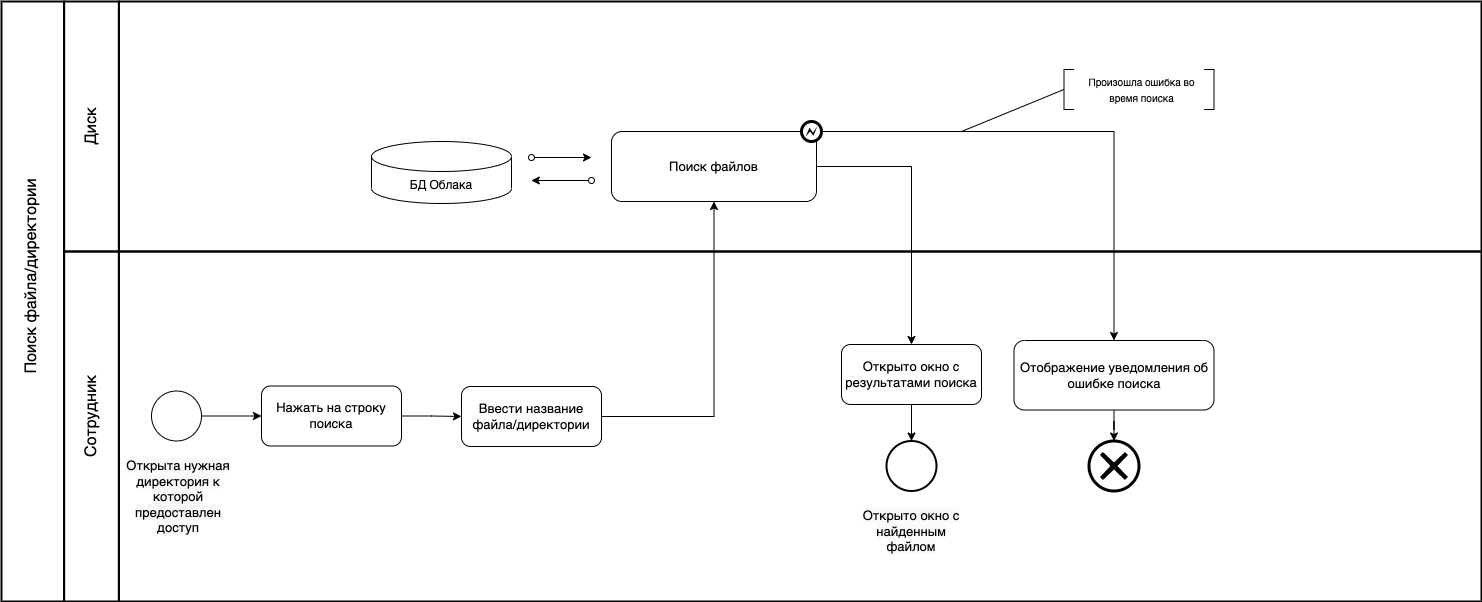

The diagram above was exported from draw.io. Its source (the exported page's mxGraphModel, read from the mxfile embedded in the PNG):
<mxGraphModel dx="946" dy="-613" grid="1" gridSize="10" guides="1" tooltips="1" connect="1" arrows="1" fold="1" page="1" pageScale="1" pageWidth="827" pageHeight="1169" math="0" shadow="0">
  <root>
    <mxCell id="0" />
    <mxCell id="1" parent="0" />
    <mxCell id="hyEpLcXtYIoz7oQQPuSq-41" value="" style="rounded=0;whiteSpace=wrap;html=1;strokeWidth=2;fontSize=13;fillColor=none;" parent="1" vertex="1">
      <mxGeometry x="267.41" y="1630" width="1362.59" height="350" as="geometry" />
    </mxCell>
    <mxCell id="hyEpLcXtYIoz7oQQPuSq-42" value="" style="rounded=0;whiteSpace=wrap;html=1;strokeWidth=2;fontSize=13;fillColor=none;" parent="1" vertex="1">
      <mxGeometry x="267.41" y="1380" width="1362.59" height="250" as="geometry" />
    </mxCell>
    <mxCell id="hyEpLcXtYIoz7oQQPuSq-84" value="" style="edgeStyle=orthogonalEdgeStyle;rounded=0;orthogonalLoop=1;jettySize=auto;html=1;" parent="1" source="hyEpLcXtYIoz7oQQPuSq-44" target="hyEpLcXtYIoz7oQQPuSq-67" edge="1">
      <mxGeometry relative="1" as="geometry" />
    </mxCell>
    <mxCell id="hyEpLcXtYIoz7oQQPuSq-44" value="Нажать на строку поиска" style="rounded=1;whiteSpace=wrap;html=1;fontSize=13;" parent="1" vertex="1">
      <mxGeometry x="409.9999999999999" y="1764.4999999999995" width="140" height="60" as="geometry" />
    </mxCell>
    <mxCell id="saDxONMGAf45D7laBVPu-3" style="edgeStyle=orthogonalEdgeStyle;rounded=0;orthogonalLoop=1;jettySize=auto;html=1;entryX=0;entryY=0.5;entryDx=0;entryDy=0;" parent="1" source="hyEpLcXtYIoz7oQQPuSq-45" target="hyEpLcXtYIoz7oQQPuSq-44" edge="1">
      <mxGeometry relative="1" as="geometry" />
    </mxCell>
    <mxCell id="hyEpLcXtYIoz7oQQPuSq-45" value="" style="ellipse;whiteSpace=wrap;html=1;aspect=fixed;fontSize=13;" parent="1" vertex="1">
      <mxGeometry x="300" y="1769.4999999999998" width="50" height="50" as="geometry" />
    </mxCell>
    <mxCell id="hyEpLcXtYIoz7oQQPuSq-46" value="" style="ellipse;whiteSpace=wrap;html=1;aspect=fixed;fontSize=13;strokeWidth=2;" parent="1" vertex="1">
      <mxGeometry x="1035.0000000000002" y="1819.5" width="50" height="50" as="geometry" />
    </mxCell>
    <mxCell id="hyEpLcXtYIoz7oQQPuSq-47" value="" style="rounded=0;whiteSpace=wrap;html=1;strokeWidth=2;fontSize=13;fillColor=none;" parent="1" vertex="1">
      <mxGeometry x="212.59" y="1380" width="54.82" height="250" as="geometry" />
    </mxCell>
    <mxCell id="hyEpLcXtYIoz7oQQPuSq-48" value="" style="rounded=0;whiteSpace=wrap;html=1;strokeWidth=2;fontSize=13;fillColor=none;" parent="1" vertex="1">
      <mxGeometry x="212.59" y="1630" width="54.82" height="350" as="geometry" />
    </mxCell>
    <mxCell id="hyEpLcXtYIoz7oQQPuSq-49" value="" style="rounded=0;whiteSpace=wrap;html=1;strokeWidth=2;fontSize=13;fillColor=none;" parent="1" vertex="1">
      <mxGeometry x="150" y="1380" width="62.59" height="600" as="geometry" />
    </mxCell>
    <mxCell id="hyEpLcXtYIoz7oQQPuSq-50" value="&lt;font style=&quot;font-size: 16px&quot;&gt;Диск&lt;/font&gt;" style="text;html=1;strokeColor=none;fillColor=none;align=center;verticalAlign=middle;whiteSpace=wrap;rounded=0;fontSize=13;rotation=-90;" parent="1" vertex="1">
      <mxGeometry x="200.00000000000003" y="1490" width="80" height="30" as="geometry" />
    </mxCell>
    <mxCell id="hyEpLcXtYIoz7oQQPuSq-51" value="&lt;font style=&quot;font-size: 16px&quot;&gt;Сотрудник&lt;/font&gt;" style="text;html=1;strokeColor=none;fillColor=none;align=center;verticalAlign=middle;whiteSpace=wrap;rounded=0;fontSize=13;rotation=-90;" parent="1" vertex="1">
      <mxGeometry x="185.00000000000003" y="1780" width="110" height="30" as="geometry" />
    </mxCell>
    <mxCell id="hyEpLcXtYIoz7oQQPuSq-52" value="&lt;font style=&quot;font-size: 16px&quot;&gt;Поиск файла/директории&lt;br&gt;&lt;/font&gt;" style="text;html=1;strokeColor=none;fillColor=none;align=center;verticalAlign=middle;whiteSpace=wrap;rounded=0;fontSize=13;rotation=-90;" parent="1" vertex="1">
      <mxGeometry x="80" y="1640" width="200" height="30" as="geometry" />
    </mxCell>
    <mxCell id="hyEpLcXtYIoz7oQQPuSq-64" style="edgeStyle=orthogonalEdgeStyle;rounded=0;orthogonalLoop=1;jettySize=auto;html=1;entryX=0.5;entryY=0;entryDx=0;entryDy=0;" parent="1" source="hyEpLcXtYIoz7oQQPuSq-65" target="hyEpLcXtYIoz7oQQPuSq-69" edge="1">
      <mxGeometry relative="1" as="geometry">
        <Array as="points">
          <mxPoint x="1060" y="1545" />
        </Array>
        <mxPoint x="1341" y="1759.75" as="targetPoint" />
      </mxGeometry>
    </mxCell>
    <mxCell id="hyEpLcXtYIoz7oQQPuSq-65" value="Поиск файлов" style="rounded=1;whiteSpace=wrap;html=1;fontSize=13;" parent="1" vertex="1">
      <mxGeometry x="760" y="1510" width="205" height="70" as="geometry" />
    </mxCell>
    <mxCell id="hyEpLcXtYIoz7oQQPuSq-67" value="Ввести название файла/директории" style="rounded=1;whiteSpace=wrap;html=1;fontSize=13;" parent="1" vertex="1">
      <mxGeometry x="609.9999999999999" y="1764.9999999999995" width="140" height="60" as="geometry" />
    </mxCell>
    <mxCell id="saDxONMGAf45D7laBVPu-6" style="edgeStyle=orthogonalEdgeStyle;rounded=0;orthogonalLoop=1;jettySize=auto;html=1;entryX=0.5;entryY=0;entryDx=0;entryDy=0;" parent="1" source="hyEpLcXtYIoz7oQQPuSq-69" target="hyEpLcXtYIoz7oQQPuSq-46" edge="1">
      <mxGeometry relative="1" as="geometry" />
    </mxCell>
    <mxCell id="hyEpLcXtYIoz7oQQPuSq-69" value="Открыто окно с результатами поиска" style="rounded=1;whiteSpace=wrap;html=1;fontSize=13;" parent="1" vertex="1">
      <mxGeometry x="990" y="1722.9999999999995" width="140" height="60" as="geometry" />
    </mxCell>
    <mxCell id="hyEpLcXtYIoz7oQQPuSq-70" style="edgeStyle=orthogonalEdgeStyle;rounded=0;orthogonalLoop=1;jettySize=auto;html=1;entryX=0.5;entryY=1;entryDx=0;entryDy=0;exitX=1;exitY=0.5;exitDx=0;exitDy=0;" parent="1" source="hyEpLcXtYIoz7oQQPuSq-67" target="hyEpLcXtYIoz7oQQPuSq-65" edge="1">
      <mxGeometry relative="1" as="geometry">
        <mxPoint x="1290" y="1764.4999999999995" as="sourcePoint" />
        <Array as="points">
          <mxPoint x="863" y="1795" />
        </Array>
      </mxGeometry>
    </mxCell>
    <mxCell id="uIZ2kgN7bMW68iCnxQ8T-2" style="edgeStyle=orthogonalEdgeStyle;rounded=0;orthogonalLoop=1;jettySize=auto;html=1;" parent="1" source="hyEpLcXtYIoz7oQQPuSq-73" target="uIZ2kgN7bMW68iCnxQ8T-1" edge="1">
      <mxGeometry relative="1" as="geometry" />
    </mxCell>
    <mxCell id="hyEpLcXtYIoz7oQQPuSq-73" value="Отображение уведомления об ошибке поиска" style="rounded=1;whiteSpace=wrap;html=1;fontSize=13;" parent="1" vertex="1">
      <mxGeometry x="1162.5" y="1719" width="200" height="69.5" as="geometry" />
    </mxCell>
    <mxCell id="hyEpLcXtYIoz7oQQPuSq-74" value="" style="group" parent="1" connectable="0" vertex="1">
      <mxGeometry x="1170" y="1448" width="192.5" height="72" as="geometry" />
    </mxCell>
    <mxCell id="hyEpLcXtYIoz7oQQPuSq-75" value="" style="shape=partialRectangle;whiteSpace=wrap;html=1;bottom=1;right=1;left=1;top=0;fillColor=none;routingCenterX=-0.5;fontSize=13;rotation=90;" parent="hyEpLcXtYIoz7oQQPuSq-74" vertex="1">
      <mxGeometry x="27.5" y="15" width="40" height="10" as="geometry" />
    </mxCell>
    <mxCell id="hyEpLcXtYIoz7oQQPuSq-76" value="&lt;font size=&quot;1&quot;&gt;Произошла ошибка во время поиска&lt;/font&gt;" style="text;html=1;strokeColor=none;fillColor=none;align=center;verticalAlign=middle;whiteSpace=wrap;rounded=0;fontSize=13;" parent="hyEpLcXtYIoz7oQQPuSq-74" vertex="1">
      <mxGeometry x="52.5" y="5" width="135" height="30" as="geometry" />
    </mxCell>
    <mxCell id="hyEpLcXtYIoz7oQQPuSq-77" value="" style="shape=partialRectangle;whiteSpace=wrap;html=1;bottom=1;right=1;left=1;top=0;fillColor=none;routingCenterX=-0.5;fontSize=13;rotation=-90;" parent="hyEpLcXtYIoz7oQQPuSq-74" vertex="1">
      <mxGeometry x="167.5" y="15" width="40" height="10" as="geometry" />
    </mxCell>
    <mxCell id="saDxONMGAf45D7laBVPu-1" value="&lt;span style=&quot;color: rgb(0, 0, 0); font-family: Helvetica; font-size: 13px; font-style: normal; font-variant-ligatures: normal; font-variant-caps: normal; font-weight: 400; letter-spacing: normal; orphans: 2; text-indent: 0px; text-transform: none; widows: 2; word-spacing: 0px; -webkit-text-stroke-width: 0px; background-color: rgb(248, 249, 250); text-decoration-thickness: initial; text-decoration-style: initial; text-decoration-color: initial; float: none; display: inline !important;&quot;&gt;Открыта нужная директория к которой предоставлен доступ&lt;/span&gt;" style="text;whiteSpace=wrap;html=1;align=center;" parent="1" vertex="1">
      <mxGeometry x="267.40999999999997" y="1829.5" width="120" height="80" as="geometry" />
    </mxCell>
    <mxCell id="saDxONMGAf45D7laBVPu-4" style="edgeStyle=orthogonalEdgeStyle;rounded=0;orthogonalLoop=1;jettySize=auto;html=1;entryX=0.5;entryY=0;entryDx=0;entryDy=0;" parent="1" source="hyEpLcXtYIoz7oQQPuSq-78" target="hyEpLcXtYIoz7oQQPuSq-73" edge="1">
      <mxGeometry relative="1" as="geometry" />
    </mxCell>
    <mxCell id="hyEpLcXtYIoz7oQQPuSq-78" value="" style="shape=mxgraph.bpmn.shape;html=1;verticalLabelPosition=bottom;labelBackgroundColor=#ffffff;verticalAlign=top;align=center;perimeter=ellipsePerimeter;outlineConnect=0;outline=end;symbol=error;" parent="1" vertex="1">
      <mxGeometry x="950" y="1500" width="20" height="20" as="geometry" />
    </mxCell>
    <mxCell id="saDxONMGAf45D7laBVPu-5" value="" style="endArrow=none;html=1;rounded=0;entryX=0.5;entryY=1;entryDx=0;entryDy=0;" parent="1" target="hyEpLcXtYIoz7oQQPuSq-75" edge="1">
      <mxGeometry width="50" height="50" relative="1" as="geometry">
        <mxPoint x="1110" y="1510" as="sourcePoint" />
        <mxPoint x="1160" y="1460" as="targetPoint" />
      </mxGeometry>
    </mxCell>
    <mxCell id="uIZ2kgN7bMW68iCnxQ8T-1" value="" style="points=[[0.145,0.145,0],[0.5,0,0],[0.855,0.145,0],[1,0.5,0],[0.855,0.855,0],[0.5,1,0],[0.145,0.855,0],[0,0.5,0]];shape=mxgraph.bpmn.event;html=1;verticalLabelPosition=bottom;labelBackgroundColor=#ffffff;verticalAlign=top;align=center;perimeter=ellipsePerimeter;outlineConnect=0;aspect=fixed;outline=end;symbol=cancel;" parent="1" vertex="1">
      <mxGeometry x="1237.5" y="1819.5" width="50" height="50" as="geometry" />
    </mxCell>
    <mxCell id="uIZ2kgN7bMW68iCnxQ8T-3" value="&lt;span style=&quot;color: rgb(0, 0, 0); font-family: Helvetica; font-size: 13px; font-style: normal; font-variant-ligatures: normal; font-variant-caps: normal; font-weight: 400; letter-spacing: normal; orphans: 2; text-indent: 0px; text-transform: none; widows: 2; word-spacing: 0px; -webkit-text-stroke-width: 0px; background-color: rgb(248, 249, 250); text-decoration-thickness: initial; text-decoration-style: initial; text-decoration-color: initial; float: none; display: inline !important;&quot;&gt;Открыто окно с найденным файлом&lt;/span&gt;" style="text;whiteSpace=wrap;html=1;align=center;" parent="1" vertex="1">
      <mxGeometry x="1000" y="1880" width="120" height="60" as="geometry" />
    </mxCell>
    <mxCell id="KaM6AKJ2sao9IAd8ieYu-1" value="" style="group" parent="1" connectable="0" vertex="1">
      <mxGeometry x="520" y="1520" width="220" height="62" as="geometry" />
    </mxCell>
    <mxCell id="KaM6AKJ2sao9IAd8ieYu-2" value="БД Облака" style="shape=cylinder3;whiteSpace=wrap;html=1;boundedLbl=1;backgroundOutline=1;size=15;" parent="KaM6AKJ2sao9IAd8ieYu-1" vertex="1">
      <mxGeometry width="140" height="62" as="geometry" />
    </mxCell>
    <mxCell id="KaM6AKJ2sao9IAd8ieYu-3" value="" style="endArrow=classic;html=1;rounded=0;startArrow=oval;startFill=0;" parent="KaM6AKJ2sao9IAd8ieYu-1" edge="1">
      <mxGeometry width="50" height="50" relative="1" as="geometry">
        <mxPoint x="160" y="16" as="sourcePoint" />
        <mxPoint x="220" y="16" as="targetPoint" />
      </mxGeometry>
    </mxCell>
    <mxCell id="KaM6AKJ2sao9IAd8ieYu-4" value="" style="endArrow=classic;html=1;rounded=0;startArrow=oval;startFill=0;entryX=0.388;entryY=0.56;entryDx=0;entryDy=0;entryPerimeter=0;" parent="KaM6AKJ2sao9IAd8ieYu-1" edge="1">
      <mxGeometry width="50" height="50" relative="1" as="geometry">
        <mxPoint x="220" y="39" as="sourcePoint" />
        <mxPoint x="159.81492000000003" y="39" as="targetPoint" />
      </mxGeometry>
    </mxCell>
  </root>
</mxGraphModel>